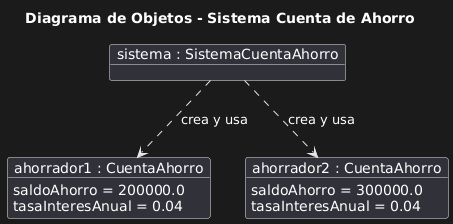

The diagram above was rendered by PlantUML. Its source (embedded in the PNG):
@startuml
title Diagrama de Objetos - Sistema Cuenta de Ahorro

object "sistema : SistemaCuentaAhorro" as sistema

object "ahorrador1 : CuentaAhorro" as ahorrador1 {
  saldoAhorro = 200000.0
  tasaInteresAnual = 0.04
}

object "ahorrador2 : CuentaAhorro" as ahorrador2 {
  saldoAhorro = 300000.0
  tasaInteresAnual = 0.04
}

sistema ..> ahorrador1 : crea y usa
sistema ..> ahorrador2 : crea y usa
@enduml